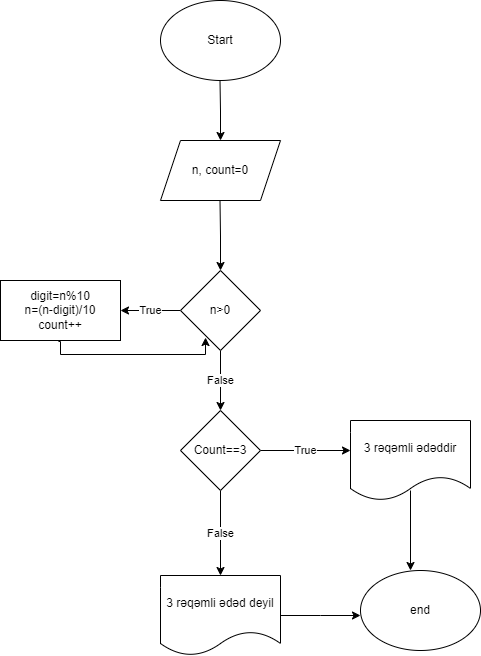

The diagram above was exported from draw.io. Its source (the exported page's mxGraphModel, read from the mxfile embedded in the PNG):
<mxGraphModel dx="880" dy="478" grid="1" gridSize="10" guides="1" tooltips="1" connect="1" arrows="1" fold="1" page="1" pageScale="1" pageWidth="827" pageHeight="1169" math="0" shadow="0">
  <root>
    <mxCell id="0" />
    <mxCell id="1" parent="0" />
    <mxCell id="XKIT_IdIqDxst0Lstb6--2" style="edgeStyle=orthogonalEdgeStyle;rounded=0;orthogonalLoop=1;jettySize=auto;html=1;" parent="1" edge="1">
      <mxGeometry relative="1" as="geometry">
        <mxPoint x="390" y="150" as="targetPoint" />
        <mxPoint x="389.5" y="90" as="sourcePoint" />
      </mxGeometry>
    </mxCell>
    <mxCell id="XKIT_IdIqDxst0Lstb6--1" value="&lt;font style=&quot;vertical-align: inherit;&quot;&gt;&lt;font style=&quot;vertical-align: inherit;&quot;&gt;Start&lt;/font&gt;&lt;/font&gt;" style="ellipse;whiteSpace=wrap;html=1;" parent="1" vertex="1">
      <mxGeometry x="330" y="10" width="120" height="80" as="geometry" />
    </mxCell>
    <mxCell id="XKIT_IdIqDxst0Lstb6--5" value="" style="edgeStyle=orthogonalEdgeStyle;rounded=0;orthogonalLoop=1;jettySize=auto;html=1;" parent="1" edge="1">
      <mxGeometry relative="1" as="geometry">
        <mxPoint x="389.5" y="210" as="sourcePoint" />
        <mxPoint x="390" y="280" as="targetPoint" />
      </mxGeometry>
    </mxCell>
    <mxCell id="XKIT_IdIqDxst0Lstb6--3" value="&lt;font style=&quot;vertical-align: inherit;&quot;&gt;&lt;font style=&quot;vertical-align: inherit;&quot;&gt;n, count=0&lt;/font&gt;&lt;/font&gt;" style="shape=parallelogram;perimeter=parallelogramPerimeter;whiteSpace=wrap;html=1;fixedSize=1;" parent="1" vertex="1">
      <mxGeometry x="330" y="150" width="120" height="60" as="geometry" />
    </mxCell>
    <mxCell id="pUkLNeuGtBIojEI83pXB-2" value="&lt;font style=&quot;vertical-align: inherit;&quot;&gt;&lt;font style=&quot;vertical-align: inherit;&quot;&gt;True&lt;/font&gt;&lt;/font&gt;" style="edgeStyle=orthogonalEdgeStyle;rounded=0;orthogonalLoop=1;jettySize=auto;html=1;" edge="1" parent="1" source="pUkLNeuGtBIojEI83pXB-1" target="pUkLNeuGtBIojEI83pXB-3">
      <mxGeometry relative="1" as="geometry">
        <mxPoint x="290" y="360" as="targetPoint" />
      </mxGeometry>
    </mxCell>
    <mxCell id="pUkLNeuGtBIojEI83pXB-4" value="&lt;font style=&quot;vertical-align: inherit;&quot;&gt;&lt;font style=&quot;vertical-align: inherit;&quot;&gt;False&lt;/font&gt;&lt;/font&gt;" style="edgeStyle=orthogonalEdgeStyle;rounded=0;orthogonalLoop=1;jettySize=auto;html=1;" edge="1" parent="1" source="pUkLNeuGtBIojEI83pXB-1">
      <mxGeometry relative="1" as="geometry">
        <mxPoint x="390" y="420" as="targetPoint" />
      </mxGeometry>
    </mxCell>
    <mxCell id="pUkLNeuGtBIojEI83pXB-1" value="&lt;font style=&quot;vertical-align: inherit;&quot;&gt;&lt;font style=&quot;vertical-align: inherit;&quot;&gt;n&amp;gt;0&lt;/font&gt;&lt;/font&gt;" style="rhombus;whiteSpace=wrap;html=1;" vertex="1" parent="1">
      <mxGeometry x="350" y="280" width="80" height="80" as="geometry" />
    </mxCell>
    <mxCell id="pUkLNeuGtBIojEI83pXB-7" style="edgeStyle=orthogonalEdgeStyle;rounded=0;orthogonalLoop=1;jettySize=auto;html=1;entryX=0.313;entryY=0.913;entryDx=0;entryDy=0;entryPerimeter=0;exitX=0.483;exitY=1.117;exitDx=0;exitDy=0;exitPerimeter=0;" edge="1" parent="1">
      <mxGeometry relative="1" as="geometry">
        <mxPoint x="375.03999999999996" y="347.03999999999996" as="targetPoint" />
        <mxPoint x="227.96000000000004" y="351.02" as="sourcePoint" />
        <Array as="points">
          <mxPoint x="230" y="351" />
          <mxPoint x="230" y="364" />
          <mxPoint x="375" y="364" />
        </Array>
      </mxGeometry>
    </mxCell>
    <mxCell id="pUkLNeuGtBIojEI83pXB-3" value="&lt;font style=&quot;vertical-align: inherit;&quot;&gt;&lt;font style=&quot;vertical-align: inherit;&quot;&gt;digit=n%10&lt;br&gt;n=(n-digit)/10&lt;br&gt;count++&lt;br&gt;&lt;/font&gt;&lt;/font&gt;" style="rounded=0;whiteSpace=wrap;html=1;" vertex="1" parent="1">
      <mxGeometry x="170" y="290" width="120" height="60" as="geometry" />
    </mxCell>
    <mxCell id="pUkLNeuGtBIojEI83pXB-8" value="&lt;font style=&quot;vertical-align: inherit;&quot;&gt;&lt;font style=&quot;vertical-align: inherit;&quot;&gt;True&lt;/font&gt;&lt;/font&gt;" style="edgeStyle=orthogonalEdgeStyle;rounded=0;orthogonalLoop=1;jettySize=auto;html=1;entryX=0;entryY=0.375;entryDx=0;entryDy=0;entryPerimeter=0;" edge="1" parent="1" source="pUkLNeuGtBIojEI83pXB-5" target="pUkLNeuGtBIojEI83pXB-11">
      <mxGeometry relative="1" as="geometry">
        <mxPoint x="490" y="460" as="targetPoint" />
      </mxGeometry>
    </mxCell>
    <mxCell id="pUkLNeuGtBIojEI83pXB-9" value="&lt;font style=&quot;vertical-align: inherit;&quot;&gt;&lt;font style=&quot;vertical-align: inherit;&quot;&gt;False&lt;/font&gt;&lt;/font&gt;" style="edgeStyle=orthogonalEdgeStyle;rounded=0;orthogonalLoop=1;jettySize=auto;html=1;" edge="1" parent="1" source="pUkLNeuGtBIojEI83pXB-5" target="pUkLNeuGtBIojEI83pXB-10">
      <mxGeometry relative="1" as="geometry">
        <mxPoint x="390" y="560" as="targetPoint" />
      </mxGeometry>
    </mxCell>
    <mxCell id="pUkLNeuGtBIojEI83pXB-5" value="&lt;font style=&quot;vertical-align: inherit;&quot;&gt;&lt;font style=&quot;vertical-align: inherit;&quot;&gt;Count==3&lt;/font&gt;&lt;/font&gt;" style="rhombus;whiteSpace=wrap;html=1;" vertex="1" parent="1">
      <mxGeometry x="350" y="420" width="80" height="80" as="geometry" />
    </mxCell>
    <mxCell id="pUkLNeuGtBIojEI83pXB-12" style="edgeStyle=orthogonalEdgeStyle;rounded=0;orthogonalLoop=1;jettySize=auto;html=1;" edge="1" parent="1" source="pUkLNeuGtBIojEI83pXB-10">
      <mxGeometry relative="1" as="geometry">
        <mxPoint x="530" y="625" as="targetPoint" />
      </mxGeometry>
    </mxCell>
    <mxCell id="pUkLNeuGtBIojEI83pXB-10" value="&lt;font style=&quot;vertical-align: inherit;&quot;&gt;&lt;font style=&quot;vertical-align: inherit;&quot;&gt;3 rəqəmli ədəd deyil&lt;/font&gt;&lt;/font&gt;" style="shape=document;whiteSpace=wrap;html=1;boundedLbl=1;" vertex="1" parent="1">
      <mxGeometry x="330" y="585" width="120" height="80" as="geometry" />
    </mxCell>
    <mxCell id="pUkLNeuGtBIojEI83pXB-13" style="edgeStyle=orthogonalEdgeStyle;rounded=0;orthogonalLoop=1;jettySize=auto;html=1;" edge="1" parent="1">
      <mxGeometry relative="1" as="geometry">
        <mxPoint x="580" y="580" as="targetPoint" />
        <mxPoint x="580" y="500" as="sourcePoint" />
      </mxGeometry>
    </mxCell>
    <mxCell id="pUkLNeuGtBIojEI83pXB-11" value="&lt;font style=&quot;vertical-align: inherit;&quot;&gt;&lt;font style=&quot;vertical-align: inherit;&quot;&gt;&lt;font style=&quot;vertical-align: inherit;&quot;&gt;&lt;font style=&quot;vertical-align: inherit;&quot;&gt;3 rəqəmli ədəddir&lt;/font&gt;&lt;/font&gt;&lt;/font&gt;&lt;/font&gt;" style="shape=document;whiteSpace=wrap;html=1;boundedLbl=1;" vertex="1" parent="1">
      <mxGeometry x="520" y="430" width="120" height="80" as="geometry" />
    </mxCell>
    <mxCell id="pUkLNeuGtBIojEI83pXB-14" value="&lt;font style=&quot;vertical-align: inherit;&quot;&gt;&lt;font style=&quot;vertical-align: inherit;&quot;&gt;end&lt;/font&gt;&lt;/font&gt;" style="ellipse;whiteSpace=wrap;html=1;" vertex="1" parent="1">
      <mxGeometry x="530" y="580" width="120" height="80" as="geometry" />
    </mxCell>
  </root>
</mxGraphModel>